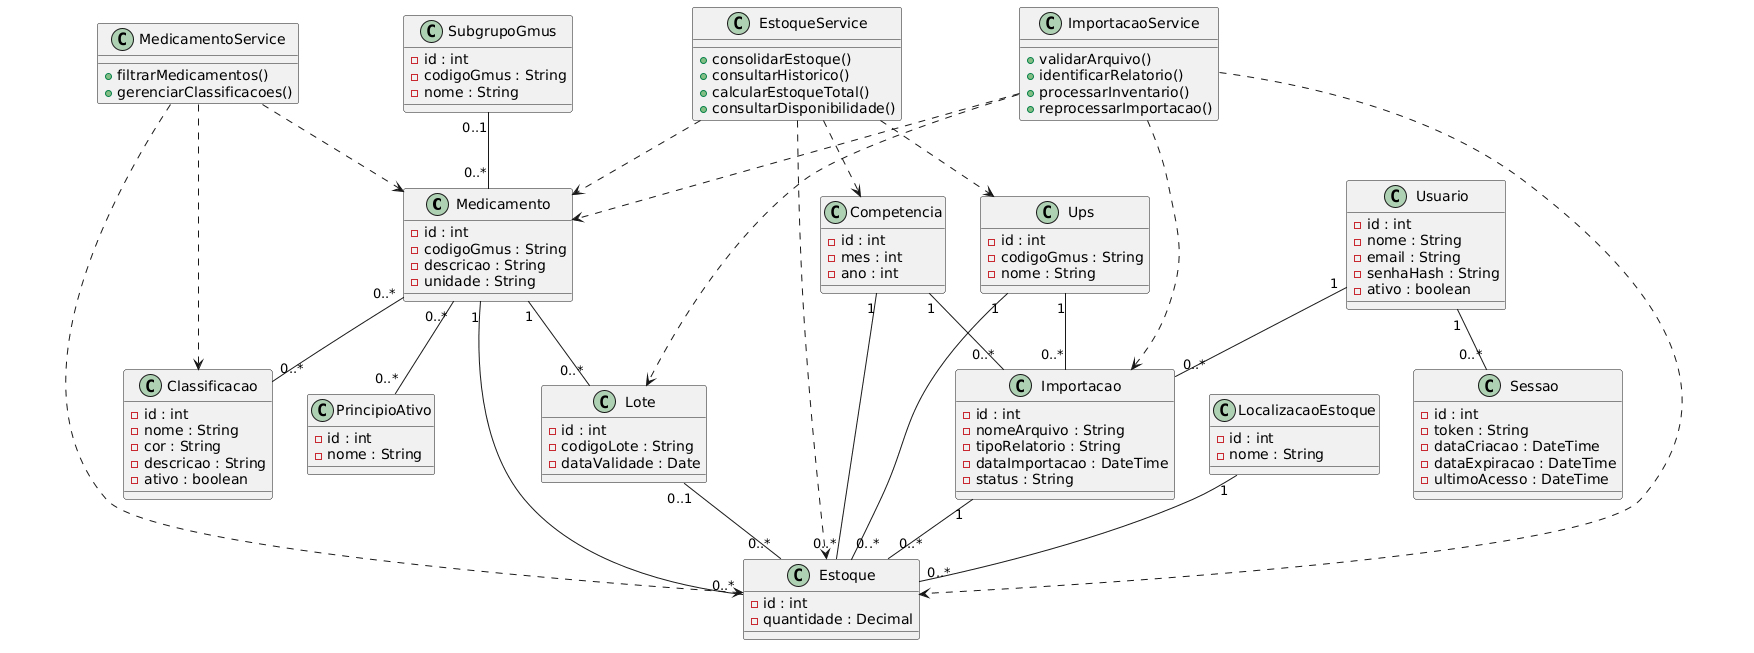

The diagram above was rendered by PlantUML. Its source (embedded in the PNG):
@startuml
class Medicamento {
  - id : int
  - codigoGmus : String
  - descricao : String
  - unidade : String
}

class SubgrupoGmus {
  - id : int
  - codigoGmus : String
  - nome : String
}

class PrincipioAtivo {
  - id : int
  - nome : String
}

class Classificacao {
  - id : int
  - nome : String
  - cor : String
  - descricao : String
  - ativo : boolean
}

class Ups {
  - id : int
  - codigoGmus : String
  - nome : String
}

class Competencia {
  - id : int
  - mes : int
  - ano : int
}

class Lote {
  - id : int
  - codigoLote : String
  - dataValidade : Date
}

class LocalizacaoEstoque {
  - id : int
  - nome : String
}

class Estoque {
  - id : int
  - quantidade : Decimal
}

class Importacao {
  - id : int
  - nomeArquivo : String
  - tipoRelatorio : String
  - dataImportacao : DateTime
  - status : String
}

class Usuario {
  - id : int
  - nome : String
  - email : String
  - senhaHash : String
  - ativo : boolean
}

class Sessao {
  - id : int
  - token : String
  - dataCriacao : DateTime
  - dataExpiracao : DateTime
  - ultimoAcesso : DateTime
}

class ImportacaoService {
  + validarArquivo()
  + identificarRelatorio()
  + processarInventario()
  + reprocessarImportacao()
}

class EstoqueService {
  + consolidarEstoque()
  + consultarHistorico()
  + calcularEstoqueTotal()
  + consultarDisponibilidade()
}

class MedicamentoService {
  + filtrarMedicamentos()
  + gerenciarClassificacoes()
}

SubgrupoGmus "0..1" -- "0..*" Medicamento

Medicamento "0..*" -- "0..*" PrincipioAtivo
Medicamento "0..*" -- "0..*" Classificacao

Medicamento "1" -- "0..*" Lote
Medicamento "1" -- "0..*" Estoque

Ups "1" -- "0..*" Estoque
Competencia "1" -- "0..*" Estoque
Lote "0..1" -- "0..*" Estoque
LocalizacaoEstoque "1" -- "0..*" Estoque
Importacao "1" -- "0..*" Estoque

Usuario "1" -- "0..*" Importacao
Usuario "1" -- "0..*" Sessao

Ups "1" -- "0..*" Importacao
Competencia "1" -- "0..*" Importacao

ImportacaoService ..> Importacao
ImportacaoService ..> Estoque
ImportacaoService ..> Medicamento
ImportacaoService ..> Lote

EstoqueService ..> Estoque
EstoqueService ..> Medicamento
EstoqueService ..> Competencia
EstoqueService ..> Ups

MedicamentoService ..> Medicamento
MedicamentoService ..> Classificacao
MedicamentoService ..> Estoque
@enduml